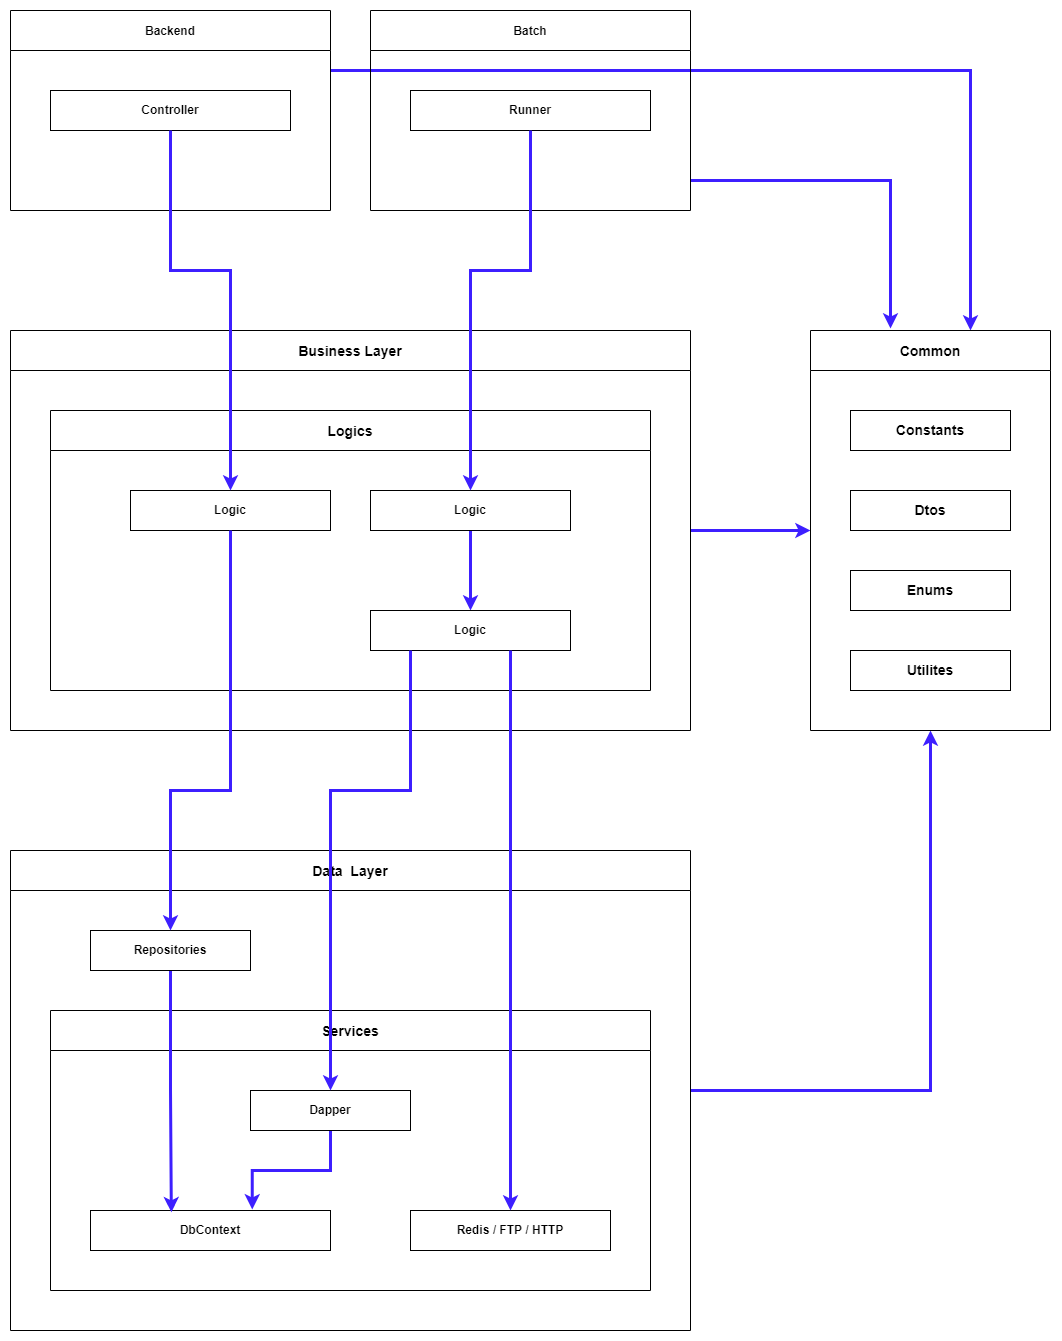

The diagram above was exported from draw.io. Its source (the exported page's mxGraphModel, read from the mxfile embedded in the PNG):
<mxGraphModel dx="1965" dy="2719" grid="1" gridSize="10" guides="1" tooltips="1" connect="1" arrows="1" fold="1" page="1" pageScale="1" pageWidth="1169" pageHeight="1654" math="0" shadow="0">
  <root>
    <mxCell id="0" />
    <mxCell id="1" parent="0" />
    <mxCell id="o9mVVmPlim3160rn8dFM-61" style="edgeStyle=orthogonalEdgeStyle;rounded=0;orthogonalLoop=1;jettySize=auto;html=1;strokeColor=#3D1FFF;strokeWidth=3;fontSize=14;" edge="1" parent="1" source="o9mVVmPlim3160rn8dFM-1" target="o9mVVmPlim3160rn8dFM-55">
      <mxGeometry relative="1" as="geometry">
        <Array as="points">
          <mxPoint x="1040" y="-1540" />
        </Array>
      </mxGeometry>
    </mxCell>
    <mxCell id="o9mVVmPlim3160rn8dFM-1" value="Backend" style="swimlane;startSize=40;" vertex="1" parent="1">
      <mxGeometry x="80" y="-1600" width="320" height="200" as="geometry" />
    </mxCell>
    <mxCell id="o9mVVmPlim3160rn8dFM-53" value="&lt;font style=&quot;font-size: 12px;&quot;&gt;&lt;b&gt;Controller&lt;/b&gt;&lt;/font&gt;" style="rounded=0;whiteSpace=wrap;html=1;" vertex="1" parent="o9mVVmPlim3160rn8dFM-1">
      <mxGeometry x="40" y="80" width="240" height="40" as="geometry" />
    </mxCell>
    <mxCell id="o9mVVmPlim3160rn8dFM-62" style="edgeStyle=orthogonalEdgeStyle;rounded=0;orthogonalLoop=1;jettySize=auto;html=1;strokeColor=#3D1FFF;strokeWidth=3;fontSize=14;entryX=0.329;entryY=-0.005;entryDx=0;entryDy=0;entryPerimeter=0;" edge="1" parent="1" source="o9mVVmPlim3160rn8dFM-10" target="o9mVVmPlim3160rn8dFM-55">
      <mxGeometry relative="1" as="geometry">
        <mxPoint x="960" y="-1290" as="targetPoint" />
        <Array as="points">
          <mxPoint x="960" y="-1430" />
          <mxPoint x="960" y="-1282" />
        </Array>
      </mxGeometry>
    </mxCell>
    <mxCell id="o9mVVmPlim3160rn8dFM-10" value="Batch" style="swimlane;startSize=40;" vertex="1" parent="1">
      <mxGeometry x="440" y="-1600" width="320" height="200" as="geometry" />
    </mxCell>
    <mxCell id="o9mVVmPlim3160rn8dFM-54" value="&lt;font style=&quot;font-size: 12px;&quot;&gt;&lt;b&gt;Runner&lt;/b&gt;&lt;/font&gt;" style="rounded=0;whiteSpace=wrap;html=1;" vertex="1" parent="o9mVVmPlim3160rn8dFM-10">
      <mxGeometry x="40" y="80" width="240" height="40" as="geometry" />
    </mxCell>
    <mxCell id="o9mVVmPlim3160rn8dFM-63" style="edgeStyle=orthogonalEdgeStyle;rounded=0;orthogonalLoop=1;jettySize=auto;html=1;entryX=0;entryY=0.5;entryDx=0;entryDy=0;strokeColor=#3D1FFF;strokeWidth=3;fontSize=14;" edge="1" parent="1" source="o9mVVmPlim3160rn8dFM-13" target="o9mVVmPlim3160rn8dFM-55">
      <mxGeometry relative="1" as="geometry" />
    </mxCell>
    <mxCell id="o9mVVmPlim3160rn8dFM-13" value="Business Layer" style="swimlane;startSize=40;fontSize=14;" vertex="1" parent="1">
      <mxGeometry x="80" y="-1280" width="680" height="400" as="geometry" />
    </mxCell>
    <mxCell id="o9mVVmPlim3160rn8dFM-14" value="Logics" style="swimlane;startSize=40;fontSize=14;" vertex="1" parent="o9mVVmPlim3160rn8dFM-13">
      <mxGeometry x="40" y="80" width="600" height="280" as="geometry" />
    </mxCell>
    <mxCell id="o9mVVmPlim3160rn8dFM-16" value="&lt;font style=&quot;font-size: 12px;&quot;&gt;&lt;b&gt;Logic&lt;/b&gt;&lt;/font&gt;" style="rounded=0;whiteSpace=wrap;html=1;" vertex="1" parent="o9mVVmPlim3160rn8dFM-14">
      <mxGeometry x="80" y="80" width="200" height="40" as="geometry" />
    </mxCell>
    <mxCell id="o9mVVmPlim3160rn8dFM-29" style="edgeStyle=orthogonalEdgeStyle;rounded=0;orthogonalLoop=1;jettySize=auto;html=1;strokeColor=#3D1FFF;strokeWidth=3;fontSize=12;" edge="1" parent="o9mVVmPlim3160rn8dFM-14" source="o9mVVmPlim3160rn8dFM-18" target="o9mVVmPlim3160rn8dFM-19">
      <mxGeometry relative="1" as="geometry" />
    </mxCell>
    <mxCell id="o9mVVmPlim3160rn8dFM-18" value="&lt;font style=&quot;font-size: 12px;&quot;&gt;&lt;b&gt;Logic&lt;/b&gt;&lt;/font&gt;" style="rounded=0;whiteSpace=wrap;html=1;" vertex="1" parent="o9mVVmPlim3160rn8dFM-14">
      <mxGeometry x="320" y="80" width="200" height="40" as="geometry" />
    </mxCell>
    <mxCell id="o9mVVmPlim3160rn8dFM-19" value="&lt;font style=&quot;font-size: 12px;&quot;&gt;&lt;b&gt;Logic&lt;/b&gt;&lt;/font&gt;" style="rounded=0;whiteSpace=wrap;html=1;" vertex="1" parent="o9mVVmPlim3160rn8dFM-14">
      <mxGeometry x="320" y="200" width="200" height="40" as="geometry" />
    </mxCell>
    <mxCell id="o9mVVmPlim3160rn8dFM-20" style="edgeStyle=orthogonalEdgeStyle;rounded=0;orthogonalLoop=1;jettySize=auto;html=1;entryX=0.5;entryY=0;entryDx=0;entryDy=0;fontSize=12;strokeColor=#3D1FFF;strokeWidth=3;exitX=0.5;exitY=1;exitDx=0;exitDy=0;" edge="1" parent="1" source="o9mVVmPlim3160rn8dFM-53" target="o9mVVmPlim3160rn8dFM-16">
      <mxGeometry relative="1" as="geometry">
        <mxPoint x="220.00000000000023" y="-1440" as="sourcePoint" />
        <Array as="points">
          <mxPoint x="240" y="-1340" />
          <mxPoint x="300" y="-1340" />
        </Array>
      </mxGeometry>
    </mxCell>
    <mxCell id="o9mVVmPlim3160rn8dFM-21" style="edgeStyle=orthogonalEdgeStyle;rounded=0;orthogonalLoop=1;jettySize=auto;html=1;entryX=0.5;entryY=0;entryDx=0;entryDy=0;strokeColor=#3D1FFF;fontSize=12;strokeWidth=3;exitX=0.5;exitY=1;exitDx=0;exitDy=0;" edge="1" parent="1" source="o9mVVmPlim3160rn8dFM-54" target="o9mVVmPlim3160rn8dFM-18">
      <mxGeometry relative="1" as="geometry">
        <mxPoint x="620" y="-1440" as="sourcePoint" />
        <Array as="points">
          <mxPoint x="600" y="-1340" />
          <mxPoint x="540" y="-1340" />
        </Array>
      </mxGeometry>
    </mxCell>
    <mxCell id="o9mVVmPlim3160rn8dFM-64" style="edgeStyle=orthogonalEdgeStyle;rounded=0;orthogonalLoop=1;jettySize=auto;html=1;entryX=0.5;entryY=1;entryDx=0;entryDy=0;strokeColor=#3D1FFF;strokeWidth=3;fontSize=14;" edge="1" parent="1" source="o9mVVmPlim3160rn8dFM-30" target="o9mVVmPlim3160rn8dFM-55">
      <mxGeometry relative="1" as="geometry" />
    </mxCell>
    <mxCell id="o9mVVmPlim3160rn8dFM-30" value="Data  Layer" style="swimlane;fontSize=14;startSize=40;" vertex="1" parent="1">
      <mxGeometry x="80" y="-760" width="680" height="480" as="geometry" />
    </mxCell>
    <mxCell id="o9mVVmPlim3160rn8dFM-35" value="Services" style="swimlane;fontSize=14;startSize=40;" vertex="1" parent="o9mVVmPlim3160rn8dFM-30">
      <mxGeometry x="40" y="160" width="600" height="280" as="geometry" />
    </mxCell>
    <mxCell id="o9mVVmPlim3160rn8dFM-36" value="&lt;b&gt;DbContext&lt;/b&gt;" style="rounded=0;whiteSpace=wrap;html=1;fontSize=12;" vertex="1" parent="o9mVVmPlim3160rn8dFM-35">
      <mxGeometry x="40" y="200" width="240" height="40" as="geometry" />
    </mxCell>
    <mxCell id="o9mVVmPlim3160rn8dFM-38" value="&lt;b&gt;Redis / FTP / HTTP&lt;/b&gt;" style="rounded=0;whiteSpace=wrap;html=1;fontSize=12;" vertex="1" parent="o9mVVmPlim3160rn8dFM-35">
      <mxGeometry x="360" y="200" width="200" height="40" as="geometry" />
    </mxCell>
    <mxCell id="o9mVVmPlim3160rn8dFM-50" style="edgeStyle=orthogonalEdgeStyle;rounded=0;orthogonalLoop=1;jettySize=auto;html=1;entryX=0.674;entryY=-0.027;entryDx=0;entryDy=0;entryPerimeter=0;strokeColor=#3D1FFF;strokeWidth=3;fontSize=12;" edge="1" parent="o9mVVmPlim3160rn8dFM-35" source="o9mVVmPlim3160rn8dFM-45" target="o9mVVmPlim3160rn8dFM-36">
      <mxGeometry relative="1" as="geometry" />
    </mxCell>
    <mxCell id="o9mVVmPlim3160rn8dFM-45" value="&lt;b&gt;Dapper&lt;/b&gt;" style="rounded=0;whiteSpace=wrap;html=1;fontSize=12;" vertex="1" parent="o9mVVmPlim3160rn8dFM-35">
      <mxGeometry x="200" y="80" width="160" height="40" as="geometry" />
    </mxCell>
    <mxCell id="o9mVVmPlim3160rn8dFM-51" style="edgeStyle=orthogonalEdgeStyle;rounded=0;orthogonalLoop=1;jettySize=auto;html=1;entryX=0.337;entryY=0.044;entryDx=0;entryDy=0;entryPerimeter=0;strokeColor=#3D1FFF;strokeWidth=3;fontSize=12;" edge="1" parent="o9mVVmPlim3160rn8dFM-30" source="o9mVVmPlim3160rn8dFM-34" target="o9mVVmPlim3160rn8dFM-36">
      <mxGeometry relative="1" as="geometry" />
    </mxCell>
    <mxCell id="o9mVVmPlim3160rn8dFM-34" value="&lt;b&gt;Repositories&lt;/b&gt;" style="rounded=0;whiteSpace=wrap;html=1;fontSize=12;" vertex="1" parent="o9mVVmPlim3160rn8dFM-30">
      <mxGeometry x="80" y="80" width="160" height="40" as="geometry" />
    </mxCell>
    <mxCell id="o9mVVmPlim3160rn8dFM-46" style="edgeStyle=orthogonalEdgeStyle;rounded=0;orthogonalLoop=1;jettySize=auto;html=1;entryX=0.5;entryY=0;entryDx=0;entryDy=0;strokeColor=#3D1FFF;strokeWidth=3;fontSize=12;" edge="1" parent="1" source="o9mVVmPlim3160rn8dFM-16" target="o9mVVmPlim3160rn8dFM-34">
      <mxGeometry relative="1" as="geometry">
        <Array as="points">
          <mxPoint x="300" y="-820" />
          <mxPoint x="240" y="-820" />
        </Array>
      </mxGeometry>
    </mxCell>
    <mxCell id="o9mVVmPlim3160rn8dFM-47" style="edgeStyle=orthogonalEdgeStyle;rounded=0;orthogonalLoop=1;jettySize=auto;html=1;entryX=0.5;entryY=0;entryDx=0;entryDy=0;strokeColor=#3D1FFF;strokeWidth=3;fontSize=12;" edge="1" parent="1" source="o9mVVmPlim3160rn8dFM-19" target="o9mVVmPlim3160rn8dFM-45">
      <mxGeometry relative="1" as="geometry">
        <Array as="points">
          <mxPoint x="480" y="-820" />
          <mxPoint x="400" y="-820" />
        </Array>
      </mxGeometry>
    </mxCell>
    <mxCell id="o9mVVmPlim3160rn8dFM-48" style="edgeStyle=orthogonalEdgeStyle;rounded=0;orthogonalLoop=1;jettySize=auto;html=1;entryX=0.5;entryY=0;entryDx=0;entryDy=0;strokeColor=#3D1FFF;strokeWidth=3;fontSize=12;" edge="1" parent="1" source="o9mVVmPlim3160rn8dFM-19" target="o9mVVmPlim3160rn8dFM-38">
      <mxGeometry relative="1" as="geometry">
        <Array as="points">
          <mxPoint x="580" y="-950" />
          <mxPoint x="580" y="-950" />
        </Array>
      </mxGeometry>
    </mxCell>
    <mxCell id="o9mVVmPlim3160rn8dFM-55" value="Common" style="swimlane;fontSize=14;startSize=40;" vertex="1" parent="1">
      <mxGeometry x="880" y="-1280" width="240" height="400" as="geometry" />
    </mxCell>
    <mxCell id="o9mVVmPlim3160rn8dFM-56" value="&lt;b&gt;Constants&lt;/b&gt;" style="rounded=0;whiteSpace=wrap;html=1;fontSize=14;" vertex="1" parent="o9mVVmPlim3160rn8dFM-55">
      <mxGeometry x="40" y="80" width="160" height="40" as="geometry" />
    </mxCell>
    <mxCell id="o9mVVmPlim3160rn8dFM-57" value="&lt;b&gt;Dtos&lt;/b&gt;" style="rounded=0;whiteSpace=wrap;html=1;fontSize=14;" vertex="1" parent="o9mVVmPlim3160rn8dFM-55">
      <mxGeometry x="40" y="160" width="160" height="40" as="geometry" />
    </mxCell>
    <mxCell id="o9mVVmPlim3160rn8dFM-58" value="&lt;b&gt;Enums&lt;/b&gt;" style="rounded=0;whiteSpace=wrap;html=1;fontSize=14;" vertex="1" parent="o9mVVmPlim3160rn8dFM-55">
      <mxGeometry x="40" y="240" width="160" height="40" as="geometry" />
    </mxCell>
    <mxCell id="o9mVVmPlim3160rn8dFM-59" value="&lt;b&gt;Utilites&lt;/b&gt;" style="rounded=0;whiteSpace=wrap;html=1;fontSize=14;" vertex="1" parent="o9mVVmPlim3160rn8dFM-55">
      <mxGeometry x="40" y="320" width="160" height="40" as="geometry" />
    </mxCell>
  </root>
</mxGraphModel>